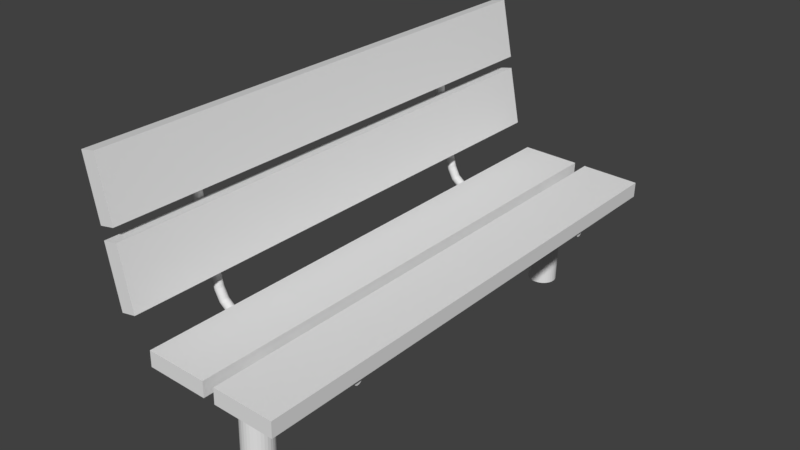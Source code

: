 # Source: Street_0108.blend  (saved by Blender 2.78.0; exported with 4.5.12 LTS)
import bpy
from mathutils import Matrix  # noqa: F401  (used for matrix-valued properties, if any)

bpy.ops.wm.read_factory_settings(use_empty=True)
scene = bpy.context.scene
scene.name = 'Scene'

# ---- collections
col_collection_1 = bpy.data.collections.new('Collection 1'); scene.collection.children.link(col_collection_1)

# ---- world
world_world = bpy.data.worlds.new('World'); scene.world = world_world
world_world.color = (0.05088, 0.05088, 0.05088)
world_world.use_sun_shadow = False
world_world.sun_shadow_jitter_overblur = 0.0
world_world.cycles.sampling_method = 'MANUAL'

# ---- meshes
me_cube_001 = bpy.data.meshes.new('Cube.001')
me_cube_001.from_pydata([(0.2171, -0.8923, -0.08228), (0.2185, -0.8923, -0.02873), (0.4252, -0.8923, -0.08759), (0.4265, -0.8923, -0.03404), (-0.03139, -0.8923, -0.07594), (-0.03002, -0.8923, -0.02239), (0.1767, -0.8923, -0.08125), (0.1781, -0.8923, -0.0277), (-0.1193, -0.8923, 0.2688), (-0.1719, -0.8923, 0.2584), (-0.1315, -0.8923, 0.05424), (-0.079, -0.8923, 0.06461), (-0.217, -0.8923, 0.505), (-0.1645, -0.8923, 0.5154), (-0.1765, -0.8923, 0.3008), (-0.124, -0.8923, 0.3112)], [], [(2, 3, 1, 0), (6, 7, 5, 4), (10, 11, 8, 9), (14, 15, 13, 12)])
me_cube_001.use_remesh_preserve_volume = False
me_cube_001.use_remesh_preserve_attributes = False
me_cube_001.use_mirror_vertex_groups = False
me_cube_001.update()
me_cube_000 = bpy.data.meshes.new('Cube.000')
me_cube_000.from_pydata([(0.2171, 0.889, -0.08228), (0.2185, 0.889, -0.02873), (0.4252, 0.889, -0.08759), (0.4265, 0.889, -0.03404), (-0.03139, 0.889, -0.07594), (-0.03002, 0.889, -0.02239), (0.1767, 0.889, -0.08125), (0.1781, 0.889, -0.0277), (-0.1719, 0.889, 0.2584), (-0.1315, 0.889, 0.05424), (-0.1193, 0.889, 0.2688), (-0.079, 0.889, 0.06461), (-0.217, 0.889, 0.505), (-0.1645, 0.889, 0.5154), (-0.1765, 0.889, 0.3008), (-0.124, 0.889, 0.3112)], [], [(0, 1, 3, 2), (4, 5, 7, 6), (8, 10, 11, 9), (12, 13, 15, 14)])
me_cube_000.use_remesh_preserve_volume = False
me_cube_000.use_remesh_preserve_attributes = False
me_cube_000.use_mirror_vertex_groups = False
me_cube_000.update()
me_cube_004 = bpy.data.meshes.new('Cube.004')
me_cube_004.from_pydata([(0.2171, -0.8923, -0.08228), (0.2185, -0.8923, -0.02873), (0.2171, 0.889, -0.08228), (0.2185, 0.889, -0.02873), (0.4252, -0.8923, -0.08759), (0.4265, -0.8923, -0.03404), (0.4252, 0.889, -0.08759), (0.4265, 0.889, -0.03404), (-0.03139, -0.8923, -0.07594), (-0.03002, -0.8923, -0.02239), (-0.03139, 0.889, -0.07594), (-0.03002, 0.889, -0.02239), (0.1767, -0.8923, -0.08125), (0.1781, -0.8923, -0.0277), (0.1767, 0.889, -0.08125), (0.1781, 0.889, -0.0277), (-0.1193, -0.8923, 0.2688), (-0.1719, 0.889, 0.2584), (-0.1315, 0.889, 0.05424), (-0.1719, -0.8923, 0.2584), (-0.1193, 0.889, 0.2688), (-0.1315, -0.8923, 0.05424), (-0.079, -0.8923, 0.06461), (-0.079, 0.889, 0.06461), (-0.217, -0.8923, 0.505), (-0.1645, -0.8923, 0.5154), (-0.217, 0.889, 0.505), (-0.1645, 0.889, 0.5154), (-0.1765, -0.8923, 0.3008), (-0.124, -0.8923, 0.3112), (-0.1765, 0.889, 0.3008), (-0.124, 0.889, 0.3112)], [], [(0, 1, 3, 2), (6, 7, 5, 4), (2, 6, 4, 0), (7, 3, 1, 5), (8, 9, 11, 10), (14, 15, 13, 12), (10, 14, 12, 8), (15, 11, 9, 13), (19, 16, 20, 17), (17, 18, 21, 19), (18, 23, 22, 21), (23, 20, 16, 22), (24, 25, 27, 26), (30, 31, 29, 28), (26, 30, 28, 24), (31, 27, 25, 29)])
_uv = me_cube_004.uv_layers.new(name='UVMap')
_uv.uv.foreach_set('vector', [0.0001845, 0.2498, 0.0001845, 0.2243, 0.8497, 0.2243, 0.8497, 0.2498, 0.8497, 0.09946, 0.8497, 0.125, 0.0001844, 0.125, 0.0001844, 0.09946, 0.8497, 0.0001842, 0.8497, 0.09946, 0.0001844, 0.09946, 0.0001842, 0.0001867, 0.8497, 0.125, 0.8497, 0.2243, 0.0001845, 0.2243, 0.0001844, 0.125, 0.0001844, 0.4998, 0.0001844, 0.4743, 0.8497, 0.4743, 0.8497, 0.4998, 0.8497, 0.3495, 0.8497, 0.375, 0.0001844, 0.375, 0.0001843, 0.3495, 0.8497, 0.2502, 0.8497, 0.3495, 0.0001843, 0.3495, 0.0001842, 0.2502, 0.8497, 0.375, 0.8497, 0.4743, 0.0001844, 0.4743, 0.0001844, 0.375, 0.0001844, 0.6505, 0.0001844, 0.625, 0.8497, 0.625, 0.8497, 0.6505, 0.8497, 0.6505, 0.8497, 0.7498, 0.0001844, 0.7498, 0.0001844, 0.6505, 0.8497, 0.5002, 0.8497, 0.5257, 0.0001843, 0.5257, 0.0001842, 0.5002, 0.8497, 0.5257, 0.8497, 0.625, 0.0001844, 0.625, 0.0001843, 0.5257, 0.0001843, 0.9005, 0.0001843, 0.875, 0.8497, 0.875, 0.8497, 0.9005, 0.8497, 0.7502, 0.8497, 0.7757, 0.0001843, 0.7757, 0.0001842, 0.7502, 0.8497, 0.9005, 0.8497, 0.9998, 0.0001843, 0.9998, 0.0001843, 0.9005, 0.8497, 0.7757, 0.8497, 0.875, 0.0001843, 0.875, 0.0001843, 0.7757])
me_cube_004.use_remesh_preserve_volume = False
me_cube_004.use_remesh_preserve_attributes = False
me_cube_004.use_mirror_vertex_groups = False
me_cube_004.update()
me_cube_002 = bpy.data.meshes.new('Cube.002')
me_cube_002.from_pydata([(0.217, 0.5702, -0.09823), (0.4073, 0.5702, -0.1031), (0.2169, 0.5699, -0.1013), (0.4072, 0.5699, -0.1061), (0.2169, 0.569, -0.1042), (0.4071, 0.569, -0.109), (0.2168, 0.5676, -0.1069), (0.4071, 0.5676, -0.1117), (0.2167, 0.5657, -0.1092), (0.407, 0.5657, -0.1141), (0.2167, 0.5633, -0.1112), (0.407, 0.5633, -0.116), (0.2166, 0.5606, -0.1126), (0.4069, 0.5606, -0.1175), (0.2166, 0.5577, -0.1135), (0.4069, 0.5577, -0.1184), (0.2166, 0.5547, -0.1138), (0.4069, 0.5547, -0.1187), (0.2166, 0.5516, -0.1135), (0.4069, 0.5516, -0.1184), (0.2166, 0.5487, -0.1126), (0.4069, 0.5487, -0.1175), (0.2167, 0.546, -0.1112), (0.407, 0.546, -0.116), (0.2167, 0.5436, -0.1092), (0.407, 0.5436, -0.1141), (0.2168, 0.5417, -0.1069), (0.4071, 0.5417, -0.1117), (0.2169, 0.5403, -0.1042), (0.4071, 0.5403, -0.109), (0.2169, 0.5394, -0.1013), (0.4072, 0.5394, -0.1061), (0.217, 0.5391, -0.09823), (0.4073, 0.5391, -0.1031), (0.2171, 0.5394, -0.0952), (0.4074, 0.5394, -0.1001), (0.2172, 0.5403, -0.09228), (0.4075, 0.5403, -0.09713), (0.2172, 0.5417, -0.08958), (0.4075, 0.5417, -0.09444), (0.2173, 0.5436, -0.08723), (0.4076, 0.5436, -0.09208), (0.2173, 0.546, -0.08529), (0.4076, 0.546, -0.09015), (0.2174, 0.5487, -0.08385), (0.4077, 0.5487, -0.08871), (0.2174, 0.5516, -0.08296), (0.4077, 0.5516, -0.08782), (0.2174, 0.5547, -0.08267), (0.4077, 0.5547, -0.08752), (0.2174, 0.5577, -0.08296), (0.4077, 0.5577, -0.08782), (0.2174, 0.5606, -0.08385), (0.4077, 0.5606, -0.08871), (0.2173, 0.5633, -0.08529), (0.4076, 0.5633, -0.09015), (0.2173, 0.5657, -0.08723), (0.4076, 0.5657, -0.09208), (0.2172, 0.5676, -0.08958), (0.4075, 0.5676, -0.09444), (0.2172, 0.569, -0.09228), (0.4075, 0.569, -0.09713), (0.2171, 0.5699, -0.0952), (0.4074, 0.5699, -0.1001), (0.1759, 0.5702, -0.09718), (0.1758, 0.5699, -0.1002), (0.1758, 0.569, -0.1031), (0.1757, 0.5676, -0.1058), (0.1756, 0.5657, -0.1082), (0.1756, 0.5633, -0.1101), (0.1755, 0.5606, -0.1116), (0.1755, 0.5577, -0.1125), (0.1755, 0.5547, -0.1128), (0.1755, 0.5516, -0.1125), (0.1755, 0.5487, -0.1116), (0.1756, 0.546, -0.1101), (0.1756, 0.5436, -0.1082), (0.1757, 0.5417, -0.1058), (0.1758, 0.5403, -0.1031), (0.1758, 0.5394, -0.1002), (0.1759, 0.5391, -0.09718), (0.176, 0.5394, -0.09415), (0.1761, 0.5403, -0.09123), (0.1761, 0.5417, -0.08854), (0.1762, 0.5436, -0.08618), (0.1762, 0.546, -0.08424), (0.1763, 0.5487, -0.0828), (0.1763, 0.5516, -0.08192), (0.1763, 0.5547, -0.08162), (0.1763, 0.5577, -0.08192), (0.1763, 0.5606, -0.0828), (0.1762, 0.5633, -0.08424), (0.1762, 0.5657, -0.08618), (0.1761, 0.5676, -0.08854), (0.1761, 0.569, -0.09123), (0.176, 0.5699, -0.09415), (-0.03141, 0.5702, -0.09189), (-0.03148, 0.5699, -0.09493), (-0.03156, 0.569, -0.09785), (-0.03163, 0.5676, -0.1005), (-0.03169, 0.5657, -0.1029), (-0.03174, 0.5633, -0.1048), (-0.03177, 0.5606, -0.1063), (-0.0318, 0.5577, -0.1072), (-0.0318, 0.5547, -0.1075), (-0.0318, 0.5516, -0.1072), (-0.03177, 0.5487, -0.1063), (-0.03174, 0.546, -0.1048), (-0.03169, 0.5436, -0.1029), (-0.03163, 0.5417, -0.1005), (-0.03156, 0.5403, -0.09785), (-0.03148, 0.5394, -0.09493), (-0.03141, 0.5391, -0.09189), (-0.03133, 0.5394, -0.08886), (-0.03125, 0.5403, -0.08594), (-0.03119, 0.5417, -0.08324), (-0.03113, 0.5436, -0.08089), (-0.03108, 0.546, -0.07895), (-0.03104, 0.5487, -0.07751), (-0.03102, 0.5516, -0.07662), (-0.03101, 0.5547, -0.07633), (-0.03102, 0.5577, -0.07662), (-0.03104, 0.5606, -0.07751), (-0.03108, 0.5633, -0.07895), (-0.03113, 0.5657, -0.08089), (-0.03119, 0.5676, -0.08324), (-0.03125, 0.569, -0.08594), (-0.03133, 0.5699, -0.08886), (-0.04139, 0.5702, -0.09164), (-0.0424, 0.5699, -0.09451), (-0.04336, 0.569, -0.09726), (-0.04426, 0.5676, -0.0998), (-0.04504, 0.5657, -0.102), (-0.04568, 0.5633, -0.1039), (-0.04615, 0.5606, -0.1052), (-0.04645, 0.5577, -0.1061), (-0.04655, 0.5547, -0.1063), (-0.04645, 0.5516, -0.1061), (-0.04615, 0.5487, -0.1052), (-0.04568, 0.546, -0.1039), (-0.04504, 0.5436, -0.102), (-0.04426, 0.5417, -0.0998), (-0.04336, 0.5403, -0.09726), (-0.0424, 0.5394, -0.09451), (-0.04139, 0.5391, -0.09164), (-0.04038, 0.5394, -0.08877), (-0.03942, 0.5403, -0.08602), (-0.03853, 0.5417, -0.08347), (-0.03774, 0.5436, -0.08125), (-0.0371, 0.546, -0.07942), (-0.03663, 0.5487, -0.07806), (-0.03633, 0.5516, -0.07723), (-0.03623, 0.5547, -0.07694), (-0.03633, 0.5577, -0.07723), (-0.03663, 0.5606, -0.07806), (-0.0371, 0.5633, -0.07942), (-0.03774, 0.5657, -0.08125), (-0.03853, 0.5676, -0.08348), (-0.03942, 0.569, -0.08602), (-0.04038, 0.5699, -0.08877), (-0.08662, 0.5702, -0.07358), (-0.08836, 0.5699, -0.07608), (-0.09002, 0.569, -0.07848), (-0.09156, 0.5676, -0.08069), (-0.0929, 0.5657, -0.08263), (-0.09401, 0.5633, -0.08422), (-0.09483, 0.5606, -0.0854), (-0.09533, 0.5577, -0.08613), (-0.09551, 0.5547, -0.08638), (-0.09533, 0.5516, -0.08613), (-0.09483, 0.5487, -0.0854), (-0.09401, 0.546, -0.08422), (-0.0929, 0.5436, -0.08263), (-0.09156, 0.5417, -0.08069), (-0.09002, 0.5403, -0.07848), (-0.08836, 0.5394, -0.07608), (-0.08662, 0.5391, -0.07358), (-0.08489, 0.5394, -0.07109), (-0.08323, 0.5403, -0.06869), (-0.08169, 0.5417, -0.06648), (-0.08034, 0.5436, -0.06454), (-0.07924, 0.546, -0.06295), (-0.07842, 0.5487, -0.06177), (-0.07791, 0.5516, -0.06104), (-0.07774, 0.5547, -0.06079), (-0.07791, 0.5577, -0.06104), (-0.07842, 0.5606, -0.06177), (-0.07924, 0.5633, -0.06295), (-0.08034, 0.5657, -0.06454), (-0.08169, 0.5676, -0.06648), (-0.08323, 0.569, -0.06869), (-0.08489, 0.5699, -0.07109), (-0.112, 0.5702, -0.05356), (-0.1142, 0.5699, -0.05566), (-0.1163, 0.569, -0.05768), (-0.1182, 0.5676, -0.05954), (-0.1199, 0.5657, -0.06117), (-0.1213, 0.5633, -0.06251), (-0.1224, 0.5606, -0.0635), (-0.123, 0.5577, -0.06412), (-0.1232, 0.5547, -0.06432), (-0.123, 0.5516, -0.06412), (-0.1224, 0.5487, -0.0635), (-0.1213, 0.546, -0.06251), (-0.1199, 0.5436, -0.06117), (-0.1182, 0.5417, -0.05954), (-0.1163, 0.5403, -0.05768), (-0.1142, 0.5394, -0.05566), (-0.112, 0.5391, -0.05356), (-0.1098, 0.5394, -0.05146), (-0.1077, 0.5403, -0.04944), (-0.1057, 0.5417, -0.04758), (-0.104, 0.5436, -0.04594), (-0.1026, 0.546, -0.04461), (-0.1016, 0.5487, -0.04361), (-0.1009, 0.5516, -0.043), (-0.1007, 0.5547, -0.04279), (-0.1009, 0.5577, -0.043), (-0.1016, 0.5606, -0.04361), (-0.1026, 0.5633, -0.04461), (-0.104, 0.5657, -0.04594), (-0.1057, 0.5676, -0.04758), (-0.1077, 0.569, -0.04944), (-0.1098, 0.5699, -0.05146), (-0.1298, 0.5702, -0.01939), (-0.1324, 0.5699, -0.02099), (-0.1348, 0.569, -0.02253), (-0.1371, 0.5676, -0.02395), (-0.1391, 0.5657, -0.02519), (-0.1408, 0.5633, -0.02621), (-0.142, 0.5606, -0.02697), (-0.1428, 0.5577, -0.02744), (-0.143, 0.5547, -0.0276), (-0.1428, 0.5516, -0.02744), (-0.142, 0.5487, -0.02697), (-0.1408, 0.546, -0.02621), (-0.1391, 0.5436, -0.02519), (-0.1371, 0.5417, -0.02395), (-0.1348, 0.5403, -0.02253), (-0.1324, 0.5394, -0.02099), (-0.1298, 0.5391, -0.01939), (-0.1272, 0.5394, -0.01779), (-0.1247, 0.5403, -0.01625), (-0.1224, 0.5417, -0.01483), (-0.1204, 0.5436, -0.01358), (-0.1188, 0.546, -0.01256), (-0.1176, 0.5487, -0.0118), (-0.1168, 0.5516, -0.01134), (-0.1165, 0.5547, -0.01118), (-0.1168, 0.5577, -0.01134), (-0.1176, 0.5606, -0.0118), (-0.1188, 0.5633, -0.01256), (-0.1204, 0.5657, -0.01358), (-0.1224, 0.5676, -0.01483), (-0.1247, 0.569, -0.01625), (-0.1272, 0.5699, -0.01779), (-0.1466, 0.5702, 0.04681), (-0.1492, 0.5699, 0.04521), (-0.1516, 0.569, 0.04367), (-0.1539, 0.5676, 0.04225), (-0.1559, 0.5657, 0.041), (-0.1576, 0.5633, 0.03998), (-0.1588, 0.5606, 0.03922), (-0.1596, 0.5577, 0.03876), (-0.1598, 0.5547, 0.0386), (-0.1596, 0.5516, 0.03876), (-0.1588, 0.5487, 0.03922), (-0.1576, 0.546, 0.03998), (-0.1559, 0.5436, 0.041), (-0.1539, 0.5417, 0.04225), (-0.1516, 0.5403, 0.04367), (-0.1492, 0.5394, 0.04521), (-0.1466, 0.5391, 0.04681), (-0.144, 0.5394, 0.04841), (-0.1415, 0.5403, 0.04995), (-0.1392, 0.5417, 0.05137), (-0.1372, 0.5436, 0.05261), (-0.1356, 0.546, 0.05363), (-0.1344, 0.5487, 0.05439), (-0.1336, 0.5516, 0.05486), (-0.1333, 0.5547, 0.05502), (-0.1336, 0.5577, 0.05486), (-0.1344, 0.5606, 0.05439), (-0.1356, 0.5633, 0.05363), (-0.1372, 0.5657, 0.05261), (-0.1392, 0.5676, 0.05137), (-0.1415, 0.569, 0.04995), (-0.144, 0.5699, 0.04841), (-0.1872, 0.5702, 0.2506), (-0.19, 0.5699, 0.2493), (-0.1926, 0.569, 0.248), (-0.195, 0.5676, 0.2468), (-0.1971, 0.5657, 0.2458), (-0.1989, 0.5633, 0.245), (-0.2002, 0.5606, 0.2443), (-0.201, 0.5577, 0.2439), (-0.2012, 0.5547, 0.2438), (-0.201, 0.5516, 0.2439), (-0.2002, 0.5487, 0.2443), (-0.1989, 0.546, 0.245), (-0.1971, 0.5436, 0.2458), (-0.195, 0.5417, 0.2468), (-0.1926, 0.5403, 0.248), (-0.19, 0.5394, 0.2493), (-0.1872, 0.5391, 0.2506), (-0.1845, 0.5394, 0.2519), (-0.1819, 0.5403, 0.2532), (-0.1794, 0.5417, 0.2544), (-0.1773, 0.5436, 0.2554), (-0.1756, 0.546, 0.2562), (-0.1743, 0.5487, 0.2568), (-0.1735, 0.5516, 0.2572), (-0.1732, 0.5547, 0.2574), (-0.1735, 0.5577, 0.2572), (-0.1743, 0.5606, 0.2568), (-0.1756, 0.5633, 0.2562), (-0.1773, 0.5657, 0.2554), (-0.1794, 0.5676, 0.2544), (-0.1819, 0.569, 0.2532), (-0.1845, 0.5699, 0.2519), (-0.1911, 0.5702, 0.2935), (-0.1939, 0.5699, 0.2922), (-0.1965, 0.569, 0.2909), (-0.1989, 0.5676, 0.2897), (-0.201, 0.5657, 0.2887), (-0.2028, 0.5633, 0.2879), (-0.2041, 0.5606, 0.2872), (-0.2049, 0.5577, 0.2869), (-0.2052, 0.5547, 0.2867), (-0.2049, 0.5516, 0.2869), (-0.2041, 0.5487, 0.2872), (-0.2028, 0.546, 0.2879), (-0.201, 0.5436, 0.2887), (-0.1989, 0.5417, 0.2897), (-0.1965, 0.5403, 0.2909), (-0.1939, 0.5394, 0.2922), (-0.1911, 0.5391, 0.2935), (-0.1884, 0.5394, 0.2948), (-0.1858, 0.5403, 0.2961), (-0.1833, 0.5417, 0.2973), (-0.1812, 0.5436, 0.2983), (-0.1795, 0.546, 0.2991), (-0.1782, 0.5487, 0.2997), (-0.1774, 0.5516, 0.3001), (-0.1771, 0.5547, 0.3003), (-0.1774, 0.5577, 0.3001), (-0.1782, 0.5606, 0.2997), (-0.1795, 0.5633, 0.2991), (-0.1812, 0.5657, 0.2983), (-0.1833, 0.5676, 0.2973), (-0.1858, 0.569, 0.2961), (-0.1884, 0.5699, 0.2948), (-0.2319, 0.5702, 0.4967), (-0.2346, 0.5699, 0.4954), (-0.2372, 0.569, 0.4941), (-0.2396, 0.5676, 0.4929), (-0.2418, 0.5657, 0.4919), (-0.2435, 0.5633, 0.491), (-0.2448, 0.5606, 0.4904), (-0.2456, 0.5577, 0.49), (-0.2459, 0.5547, 0.4899), (-0.2456, 0.5516, 0.49), (-0.2448, 0.5487, 0.4904), (-0.2435, 0.546, 0.491), (-0.2418, 0.5436, 0.4919), (-0.2396, 0.5417, 0.4929), (-0.2372, 0.5403, 0.4941), (-0.2346, 0.5394, 0.4954), (-0.2319, 0.5391, 0.4967), (-0.2291, 0.5394, 0.498), (-0.2265, 0.5403, 0.4993), (-0.2241, 0.5417, 0.5004), (-0.2219, 0.5436, 0.5015), (-0.2202, 0.546, 0.5023), (-0.2189, 0.5487, 0.5029), (-0.2181, 0.5516, 0.5033), (-0.2178, 0.5547, 0.5034), (-0.2181, 0.5577, 0.5033), (-0.2189, 0.5606, 0.5029), (-0.2202, 0.5633, 0.5023), (-0.2219, 0.5657, 0.5015), (-0.2241, 0.5676, 0.5004), (-0.2265, 0.569, 0.4993), (-0.2291, 0.5699, 0.498), (0.217, -0.5412, -0.09823), (0.4073, -0.5412, -0.1031), (0.2169, -0.5415, -0.1013), (0.4072, -0.5415, -0.1061), (0.2169, -0.5424, -0.1042), (0.4071, -0.5424, -0.109), (0.2168, -0.5438, -0.1069), (0.4071, -0.5438, -0.1117), (0.2167, -0.5458, -0.1092), (0.407, -0.5458, -0.1141), (0.2167, -0.5481, -0.1112), (0.407, -0.5481, -0.116), (0.2166, -0.5508, -0.1126), (0.4069, -0.5508, -0.1175), (0.2166, -0.5538, -0.1135), (0.4069, -0.5538, -0.1184), (0.2166, -0.5568, -0.1138), (0.4069, -0.5568, -0.1187), (0.2166, -0.5598, -0.1135), (0.4069, -0.5598, -0.1184), (0.2166, -0.5628, -0.1126), (0.4069, -0.5628, -0.1175), (0.2167, -0.5654, -0.1112), (0.407, -0.5654, -0.116), (0.2167, -0.5678, -0.1092), (0.407, -0.5678, -0.1141), (0.2168, -0.5697, -0.1069), (0.4071, -0.5697, -0.1117), (0.2169, -0.5712, -0.1042), (0.4071, -0.5712, -0.109), (0.2169, -0.5721, -0.1013), (0.4072, -0.5721, -0.1061), (0.217, -0.5724, -0.09823), (0.4073, -0.5724, -0.1031), (0.2171, -0.5721, -0.0952), (0.4074, -0.5721, -0.1001), (0.2172, -0.5712, -0.09228), (0.4075, -0.5712, -0.09713), (0.2172, -0.5697, -0.08958), (0.4075, -0.5697, -0.09444), (0.2173, -0.5678, -0.08723), (0.4076, -0.5678, -0.09208), (0.2173, -0.5654, -0.08529), (0.4076, -0.5654, -0.09015), (0.2174, -0.5628, -0.08385), (0.4077, -0.5628, -0.08871), (0.2174, -0.5598, -0.08296), (0.4077, -0.5598, -0.08782), (0.2174, -0.5568, -0.08267), (0.4077, -0.5568, -0.08752), (0.2174, -0.5538, -0.08296), (0.4077, -0.5538, -0.08782), (0.2174, -0.5508, -0.08385), (0.4077, -0.5508, -0.08871), (0.2173, -0.5481, -0.08529), (0.4076, -0.5481, -0.09015), (0.2173, -0.5458, -0.08723), (0.4076, -0.5458, -0.09208), (0.2172, -0.5438, -0.08958), (0.4075, -0.5438, -0.09444), (0.2172, -0.5424, -0.09228), (0.4075, -0.5424, -0.09713), (0.2171, -0.5415, -0.0952), (0.4074, -0.5415, -0.1001), (0.1759, -0.5412, -0.09718), (0.1758, -0.5415, -0.1002), (0.1758, -0.5424, -0.1031), (0.1757, -0.5438, -0.1058), (0.1756, -0.5458, -0.1082), (0.1756, -0.5481, -0.1101), (0.1755, -0.5508, -0.1116), (0.1755, -0.5538, -0.1125), (0.1755, -0.5568, -0.1128), (0.1755, -0.5598, -0.1125), (0.1755, -0.5628, -0.1116), (0.1756, -0.5654, -0.1101), (0.1756, -0.5678, -0.1082), (0.1757, -0.5697, -0.1058), (0.1758, -0.5712, -0.1031), (0.1758, -0.5721, -0.1002), (0.1759, -0.5724, -0.09718), (0.176, -0.5721, -0.09415), (0.1761, -0.5712, -0.09123), (0.1761, -0.5697, -0.08854), (0.1762, -0.5678, -0.08618), (0.1762, -0.5654, -0.08424), (0.1763, -0.5628, -0.0828), (0.1763, -0.5598, -0.08192), (0.1763, -0.5568, -0.08162), (0.1763, -0.5538, -0.08192), (0.1763, -0.5508, -0.0828), (0.1762, -0.5481, -0.08424), (0.1762, -0.5458, -0.08618), (0.1761, -0.5438, -0.08854), (0.1761, -0.5424, -0.09123), (0.176, -0.5415, -0.09415), (-0.03141, -0.5412, -0.09189), (-0.03148, -0.5415, -0.09493), (-0.03156, -0.5424, -0.09785), (-0.03163, -0.5438, -0.1005), (-0.03169, -0.5458, -0.1029), (-0.03174, -0.5481, -0.1048), (-0.03177, -0.5508, -0.1063), (-0.0318, -0.5538, -0.1072), (-0.0318, -0.5568, -0.1075), (-0.0318, -0.5598, -0.1072), (-0.03177, -0.5628, -0.1063), (-0.03174, -0.5654, -0.1048), (-0.03169, -0.5678, -0.1029), (-0.03163, -0.5697, -0.1005), (-0.03156, -0.5712, -0.09785), (-0.03148, -0.5721, -0.09493), (-0.03141, -0.5724, -0.09189), (-0.03133, -0.5721, -0.08886), (-0.03125, -0.5712, -0.08594), (-0.03119, -0.5697, -0.08324), (-0.03113, -0.5678, -0.08089), (-0.03108, -0.5654, -0.07895), (-0.03104, -0.5628, -0.07751), (-0.03102, -0.5598, -0.07662), (-0.03101, -0.5568, -0.07633), (-0.03102, -0.5538, -0.07662), (-0.03104, -0.5508, -0.07751), (-0.03108, -0.5481, -0.07895), (-0.03113, -0.5458, -0.08089), (-0.03119, -0.5438, -0.08324), (-0.03125, -0.5424, -0.08594), (-0.03133, -0.5415, -0.08886), (-0.04139, -0.5412, -0.09164), (-0.0424, -0.5415, -0.09451), (-0.04336, -0.5424, -0.09726), (-0.04426, -0.5438, -0.0998), (-0.04504, -0.5458, -0.102), (-0.04568, -0.5481, -0.1039), (-0.04615, -0.5508, -0.1052), (-0.04645, -0.5538, -0.1061), (-0.04655, -0.5568, -0.1063), (-0.04645, -0.5598, -0.1061), (-0.04615, -0.5628, -0.1052), (-0.04568, -0.5654, -0.1039), (-0.04504, -0.5678, -0.102), (-0.04426, -0.5697, -0.0998), (-0.04336, -0.5712, -0.09726), (-0.0424, -0.5721, -0.09451), (-0.04139, -0.5724, -0.09164), (-0.04038, -0.5721, -0.08877), (-0.03942, -0.5712, -0.08602), (-0.03853, -0.5697, -0.08347), (-0.03774, -0.5678, -0.08125), (-0.0371, -0.5654, -0.07942), (-0.03663, -0.5628, -0.07806), (-0.03633, -0.5598, -0.07723), (-0.03623, -0.5568, -0.07694), (-0.03633, -0.5538, -0.07723), (-0.03663, -0.5508, -0.07806), (-0.0371, -0.5481, -0.07942), (-0.03774, -0.5458, -0.08125), (-0.03853, -0.5438, -0.08348), (-0.03942, -0.5424, -0.08602), (-0.04038, -0.5415, -0.08877), (-0.08662, -0.5412, -0.07358), (-0.08836, -0.5415, -0.07608), (-0.09002, -0.5424, -0.07848), (-0.09156, -0.5438, -0.08069), (-0.0929, -0.5458, -0.08263), (-0.09401, -0.5481, -0.08422), (-0.09483, -0.5508, -0.0854), (-0.09533, -0.5538, -0.08613), (-0.09551, -0.5568, -0.08638), (-0.09533, -0.5598, -0.08613), (-0.09483, -0.5628, -0.0854), (-0.09401, -0.5654, -0.08422), (-0.0929, -0.5678, -0.08263), (-0.09156, -0.5697, -0.08069), (-0.09002, -0.5712, -0.07848), (-0.08836, -0.5721, -0.07608), (-0.08662, -0.5724, -0.07358), (-0.08489, -0.5721, -0.07109), (-0.08323, -0.5712, -0.06869), (-0.08169, -0.5697, -0.06648), (-0.08034, -0.5678, -0.06454), (-0.07924, -0.5654, -0.06295), (-0.07842, -0.5628, -0.06177), (-0.07791, -0.5598, -0.06104), (-0.07774, -0.5568, -0.06079), (-0.07791, -0.5538, -0.06104), (-0.07842, -0.5508, -0.06177), (-0.07924, -0.5481, -0.06295), (-0.08034, -0.5458, -0.06454), (-0.08169, -0.5438, -0.06648), (-0.08323, -0.5424, -0.06869), (-0.08489, -0.5415, -0.07109), (-0.112, -0.5412, -0.05356), (-0.1142, -0.5415, -0.05566), (-0.1163, -0.5424, -0.05768), (-0.1182, -0.5438, -0.05954), (-0.1199, -0.5458, -0.06117), (-0.1213, -0.5481, -0.06251), (-0.1224, -0.5508, -0.0635), (-0.123, -0.5538, -0.06412), (-0.1232, -0.5568, -0.06432), (-0.123, -0.5598, -0.06412), (-0.1224, -0.5628, -0.0635), (-0.1213, -0.5654, -0.06251), (-0.1199, -0.5678, -0.06117), (-0.1182, -0.5697, -0.05954), (-0.1163, -0.5712, -0.05768), (-0.1142, -0.5721, -0.05566), (-0.112, -0.5724, -0.05356), (-0.1098, -0.5721, -0.05146), (-0.1077, -0.5712, -0.04944), (-0.1057, -0.5697, -0.04758), (-0.104, -0.5678, -0.04594), (-0.1026, -0.5654, -0.04461), (-0.1016, -0.5628, -0.04361), (-0.1009, -0.5598, -0.043), (-0.1007, -0.5568, -0.04279), (-0.1009, -0.5538, -0.043), (-0.1016, -0.5508, -0.04361), (-0.1026, -0.5481, -0.04461), (-0.104, -0.5458, -0.04594), (-0.1057, -0.5438, -0.04758), (-0.1077, -0.5424, -0.04944), (-0.1098, -0.5415, -0.05146), (-0.1298, -0.5412, -0.01939), (-0.1324, -0.5415, -0.02099), (-0.1348, -0.5424, -0.02253), (-0.1371, -0.5438, -0.02395), (-0.1391, -0.5458, -0.02519), (-0.1408, -0.5481, -0.02621), (-0.142, -0.5508, -0.02697), (-0.1428, -0.5538, -0.02744), (-0.143, -0.5568, -0.0276), (-0.1428, -0.5598, -0.02744), (-0.142, -0.5628, -0.02697), (-0.1408, -0.5654, -0.02621), (-0.1391, -0.5678, -0.02519), (-0.1371, -0.5697, -0.02395), (-0.1348, -0.5712, -0.02253), (-0.1324, -0.5721, -0.02099), (-0.1298, -0.5724, -0.01939), (-0.1272, -0.5721, -0.01779), (-0.1247, -0.5712, -0.01625), (-0.1224, -0.5697, -0.01483), (-0.1204, -0.5678, -0.01358), (-0.1188, -0.5654, -0.01256), (-0.1176, -0.5628, -0.0118), (-0.1168, -0.5598, -0.01134), (-0.1165, -0.5568, -0.01118), (-0.1168, -0.5538, -0.01134), (-0.1176, -0.5508, -0.0118), (-0.1188, -0.5481, -0.01256), (-0.1204, -0.5458, -0.01358), (-0.1224, -0.5438, -0.01483), (-0.1247, -0.5424, -0.01625), (-0.1272, -0.5415, -0.01779), (-0.1466, -0.5412, 0.04681), (-0.1492, -0.5415, 0.04521), (-0.1516, -0.5424, 0.04367), (-0.1539, -0.5438, 0.04225), (-0.1559, -0.5458, 0.041), (-0.1576, -0.5481, 0.03998), (-0.1588, -0.5508, 0.03922), (-0.1596, -0.5538, 0.03876), (-0.1598, -0.5568, 0.0386), (-0.1596, -0.5598, 0.03876), (-0.1588, -0.5628, 0.03922), (-0.1576, -0.5654, 0.03998), (-0.1559, -0.5678, 0.041), (-0.1539, -0.5697, 0.04225), (-0.1516, -0.5712, 0.04367), (-0.1492, -0.5721, 0.04521), (-0.1466, -0.5724, 0.04681), (-0.144, -0.5721, 0.04841), (-0.1415, -0.5712, 0.04995), (-0.1392, -0.5697, 0.05137), (-0.1372, -0.5678, 0.05261), (-0.1356, -0.5654, 0.05363), (-0.1344, -0.5628, 0.05439), (-0.1336, -0.5598, 0.05486), (-0.1333, -0.5568, 0.05502), (-0.1336, -0.5538, 0.05486), (-0.1344, -0.5508, 0.05439), (-0.1356, -0.5481, 0.05363), (-0.1372, -0.5458, 0.05261), (-0.1392, -0.5438, 0.05137), (-0.1415, -0.5424, 0.04995), (-0.144, -0.5415, 0.04841), (-0.1872, -0.5412, 0.2506), (-0.19, -0.5415, 0.2493), (-0.1926, -0.5424, 0.248), (-0.195, -0.5438, 0.2468), (-0.1971, -0.5458, 0.2458), (-0.1989, -0.5481, 0.245), (-0.2002, -0.5508, 0.2443), (-0.201, -0.5538, 0.2439), (-0.2012, -0.5568, 0.2438), (-0.201, -0.5598, 0.2439), (-0.2002, -0.5628, 0.2443), (-0.1989, -0.5654, 0.245), (-0.1971, -0.5678, 0.2458), (-0.195, -0.5697, 0.2468), (-0.1926, -0.5712, 0.248), (-0.19, -0.5721, 0.2493), (-0.1872, -0.5724, 0.2506), (-0.1845, -0.5721, 0.2519), (-0.1819, -0.5712, 0.2532), (-0.1794, -0.5697, 0.2544), (-0.1773, -0.5678, 0.2554), (-0.1756, -0.5654, 0.2562), (-0.1743, -0.5628, 0.2568), (-0.1735, -0.5598, 0.2572), (-0.1732, -0.5568, 0.2574), (-0.1735, -0.5538, 0.2572), (-0.1743, -0.5508, 0.2568), (-0.1756, -0.5481, 0.2562), (-0.1773, -0.5458, 0.2554), (-0.1794, -0.5438, 0.2544), (-0.1819, -0.5424, 0.2532), (-0.1845, -0.5415, 0.2519), (-0.1911, -0.5412, 0.2935), (-0.1939, -0.5415, 0.2922), (-0.1965, -0.5424, 0.2909), (-0.1989, -0.5438, 0.2897), (-0.201, -0.5458, 0.2887), (-0.2028, -0.5481, 0.2879), (-0.2041, -0.5508, 0.2872), (-0.2049, -0.5538, 0.2869), (-0.2052, -0.5568, 0.2867), (-0.2049, -0.5598, 0.2869), (-0.2041, -0.5628, 0.2872), (-0.2028, -0.5654, 0.2879), (-0.201, -0.5678, 0.2887), (-0.1989, -0.5697, 0.2897), (-0.1965, -0.5712, 0.2909), (-0.1939, -0.5721, 0.2922), (-0.1911, -0.5724, 0.2935), (-0.1884, -0.5721, 0.2948), (-0.1858, -0.5712, 0.2961), (-0.1833, -0.5697, 0.2973), (-0.1812, -0.5678, 0.2983), (-0.1795, -0.5654, 0.2991), (-0.1782, -0.5628, 0.2997), (-0.1774, -0.5598, 0.3001), (-0.1771, -0.5568, 0.3003), (-0.1774, -0.5538, 0.3001), (-0.1782, -0.5508, 0.2997), (-0.1795, -0.5481, 0.2991), (-0.1812, -0.5458, 0.2983), (-0.1833, -0.5438, 0.2973), (-0.1858, -0.5424, 0.2961), (-0.1884, -0.5415, 0.2948), (-0.2319, -0.5412, 0.4967), (-0.2346, -0.5415, 0.4954), (-0.2372, -0.5424, 0.4941), (-0.2396, -0.5438, 0.4929), (-0.2418, -0.5458, 0.4919), (-0.2435, -0.5481, 0.491), (-0.2448, -0.5508, 0.4904), (-0.2456, -0.5538, 0.49), (-0.2459, -0.5568, 0.4899), (-0.2456, -0.5598, 0.49), (-0.2448, -0.5628, 0.4904), (-0.2435, -0.5654, 0.491), (-0.2418, -0.5678, 0.4919), (-0.2396, -0.5697, 0.4929), (-0.2372, -0.5712, 0.4941), (-0.2346, -0.5721, 0.4954), (-0.2319, -0.5724, 0.4967), (-0.2291, -0.5721, 0.498), (-0.2265, -0.5712, 0.4993), (-0.2241, -0.5697, 0.5004), (-0.2219, -0.5678, 0.5015), (-0.2202, -0.5654, 0.5023), (-0.2189, -0.5628, 0.5029), (-0.2181, -0.5598, 0.5033), (-0.2178, -0.5568, 0.5034), (-0.2181, -0.5538, 0.5033), (-0.2189, -0.5508, 0.5029), (-0.2202, -0.5481, 0.5023), (-0.2219, -0.5458, 0.5015), (-0.2241, -0.5438, 0.5004), (-0.2265, -0.5424, 0.4993), (-0.2291, -0.5415, 0.498), (0.1682, -0.6633, -0.4347), (0.1772, -0.6633, -0.08123), (0.1782, -0.6643, -0.4349), (0.1872, -0.6643, -0.08149), (0.1878, -0.6673, -0.4352), (0.1968, -0.6673, -0.08174), (0.1966, -0.672, -0.4354), (0.2057, -0.672, -0.08196), (0.2044, -0.6784, -0.4356), (0.2134, -0.6784, -0.08216), (0.2108, -0.6861, -0.4358), (0.2198, -0.6861, -0.08232), (0.2155, -0.695, -0.4359), (0.2245, -0.695, -0.08244), (0.2184, -0.7046, -0.436), (0.2274, -0.7046, -0.08252), (0.2194, -0.7146, -0.436), (0.2284, -0.7146, -0.08254), (0.2184, -0.7246, -0.436), (0.2274, -0.7246, -0.08252), (0.2155, -0.7342, -0.4359), (0.2245, -0.7342, -0.08244), (0.2108, -0.7431, -0.4358), (0.2198, -0.7431, -0.08232), (0.2044, -0.7508, -0.4356), (0.2134, -0.7508, -0.08216), (0.1966, -0.7572, -0.4354), (0.2057, -0.7572, -0.08196), (0.1878, -0.762, -0.4352), (0.1968, -0.762, -0.08174), (0.1782, -0.7649, -0.4349), (0.1872, -0.7649, -0.08149), (0.1682, -0.7659, -0.4347), (0.1772, -0.7659, -0.08123), (0.1582, -0.7649, -0.4344), (0.1672, -0.7649, -0.08098), (0.1486, -0.762, -0.4342), (0.1576, -0.762, -0.08073), (0.1397, -0.7572, -0.4339), (0.1487, -0.7572, -0.08051), (0.1319, -0.7508, -0.4337), (0.141, -0.7508, -0.08031), (0.1256, -0.7431, -0.4336), (0.1346, -0.7431, -0.08015), (0.1208, -0.7342, -0.4335), (0.1299, -0.7342, -0.08003), (0.1179, -0.7246, -0.4334), (0.1269, -0.7246, -0.07995), (0.1169, -0.7146, -0.4334), (0.126, -0.7146, -0.07993), (0.1179, -0.7046, -0.4334), (0.1269, -0.7046, -0.07995), (0.1208, -0.695, -0.4335), (0.1299, -0.695, -0.08003), (0.1256, -0.6861, -0.4336), (0.1346, -0.6861, -0.08015), (0.1319, -0.6784, -0.4337), (0.141, -0.6784, -0.08031), (0.1397, -0.672, -0.4339), (0.1487, -0.672, -0.08051), (0.1486, -0.6673, -0.4342), (0.1576, -0.6673, -0.08073), (0.1582, -0.6643, -0.4344), (0.1672, -0.6643, -0.08098), (0.1682, 0.7783, -0.4348), (0.1772, 0.7783, -0.08223), (0.1779, 0.7773, -0.435), (0.1869, 0.7773, -0.08248), (0.1873, 0.7745, -0.4353), (0.1963, 0.7745, -0.08272), (0.196, 0.7698, -0.4355), (0.2049, 0.7698, -0.08294), (0.2035, 0.7636, -0.4357), (0.2125, 0.7636, -0.08314), (0.2097, 0.756, -0.4358), (0.2187, 0.756, -0.0833), (0.2144, 0.7474, -0.4359), (0.2234, 0.7474, -0.08341), (0.2172, 0.738, -0.436), (0.2262, 0.738, -0.08349), (0.2182, 0.7283, -0.436), (0.2272, 0.7283, -0.08351), (0.2172, 0.7185, -0.436), (0.2262, 0.7185, -0.08349), (0.2144, 0.7091, -0.4359), (0.2234, 0.7091, -0.08341), (0.2097, 0.7005, -0.4358), (0.2187, 0.7005, -0.0833), (0.2035, 0.6929, -0.4357), (0.2125, 0.6929, -0.08314), (0.196, 0.6867, -0.4355), (0.2049, 0.6867, -0.08294), (0.1873, 0.682, -0.4353), (0.1963, 0.682, -0.08272), (0.1779, 0.6792, -0.435), (0.1869, 0.6792, -0.08248), (0.1682, 0.6782, -0.4348), (0.1772, 0.6782, -0.08223), (0.1584, 0.6792, -0.4345), (0.1674, 0.6792, -0.08199), (0.149, 0.682, -0.4343), (0.158, 0.682, -0.08175), (0.1404, 0.6867, -0.4341), (0.1494, 0.6867, -0.08153), (0.1328, 0.6929, -0.4339), (0.1418, 0.6929, -0.08133), (0.1266, 0.7005, -0.4337), (0.1356, 0.7005, -0.08117), (0.122, 0.7091, -0.4336), (0.131, 0.7091, -0.08106), (0.1191, 0.7185, -0.4335), (0.1281, 0.7185, -0.08098), (0.1182, 0.7283, -0.4335), (0.1272, 0.7283, -0.08096), (0.1191, 0.738, -0.4335), (0.1281, 0.738, -0.08098), (0.122, 0.7474, -0.4336), (0.131, 0.7474, -0.08106), (0.1266, 0.756, -0.4337), (0.1356, 0.756, -0.08117), (0.1328, 0.7636, -0.4339), (0.1418, 0.7636, -0.08133), (0.1404, 0.7698, -0.4341), (0.1494, 0.7698, -0.08153), (0.149, 0.7745, -0.4343), (0.158, 0.7745, -0.08175), (0.1584, 0.7773, -0.4345), (0.1674, 0.7773, -0.08199)], [], [(0, 1, 3, 2), (2, 3, 5, 4), (4, 5, 7, 6), (6, 7, 9, 8), (8, 9, 11, 10), (10, 11, 13, 12), (12, 13, 15, 14), (14, 15, 17, 16), (16, 17, 19, 18), (18, 19, 21, 20), (20, 21, 23, 22), (22, 23, 25, 24), (24, 25, 27, 26), (26, 27, 29, 28), (28, 29, 31, 30), (30, 31, 33, 32), (32, 33, 35, 34), (34, 35, 37, 36), (36, 37, 39, 38), (38, 39, 41, 40), (40, 41, 43, 42), (42, 43, 45, 44), (44, 45, 47, 46), (46, 47, 49, 48), (48, 49, 51, 50), (50, 51, 53, 52), (52, 53, 55, 54), (54, 55, 57, 56), (56, 57, 59, 58), (58, 59, 61, 60), (3, 1, 63, 61, 59, 57, 55, 53, 51, 49, 47, 45, 43, 41, 39, 37, 35, 33, 31, 29, 27, 25, 23, 21, 19, 17, 15, 13, 11, 9, 7, 5), (60, 61, 63, 62), (62, 63, 1, 0), (16, 18, 73, 72), (73, 74, 106, 105), (34, 36, 82, 81), (52, 54, 91, 90), (8, 10, 69, 68), (26, 28, 78, 77), (44, 46, 87, 86), (0, 2, 65, 64), (62, 0, 64, 95), (18, 20, 74, 73), (36, 38, 83, 82), (54, 56, 92, 91), (10, 12, 70, 69), (28, 30, 79, 78), (46, 48, 88, 87), (2, 4, 66, 65), (20, 22, 75, 74), (38, 40, 84, 83), (56, 58, 93, 92), (12, 14, 71, 70), (30, 32, 80, 79), (48, 50, 89, 88), (4, 6, 67, 66), (22, 24, 76, 75), (40, 42, 85, 84), (58, 60, 94, 93), (14, 16, 72, 71), (32, 34, 81, 80), (50, 52, 90, 89), (6, 8, 68, 67), (24, 26, 77, 76), (42, 44, 86, 85), (60, 62, 95, 94), (108, 109, 141, 140), (87, 88, 120, 119), (74, 75, 107, 106), (88, 89, 121, 120), (75, 76, 108, 107), (89, 90, 122, 121), (76, 77, 109, 108), (90, 91, 123, 122), (77, 78, 110, 109), (64, 65, 97, 96), (91, 92, 124, 123), (78, 79, 111, 110), (65, 66, 98, 97), (92, 93, 125, 124), (79, 80, 112, 111), (66, 67, 99, 98), (93, 94, 126, 125), (80, 81, 113, 112), (67, 68, 100, 99), (94, 95, 127, 126), (81, 82, 114, 113), (68, 69, 101, 100), (95, 64, 96, 127), (82, 83, 115, 114), (69, 70, 102, 101), (83, 84, 116, 115), (70, 71, 103, 102), (84, 85, 117, 116), (71, 72, 104, 103), (85, 86, 118, 117), (72, 73, 105, 104), (86, 87, 119, 118), (143, 144, 176, 175), (122, 123, 155, 154), (109, 110, 142, 141), (96, 97, 129, 128), (123, 124, 156, 155), (110, 111, 143, 142), (97, 98, 130, 129), (124, 125, 157, 156), (111, 112, 144, 143), (98, 99, 131, 130), (125, 126, 158, 157), (112, 113, 145, 144), (99, 100, 132, 131), (126, 127, 159, 158), (113, 114, 146, 145), (100, 101, 133, 132), (127, 96, 128, 159), (114, 115, 147, 146), (101, 102, 134, 133), (115, 116, 148, 147), (102, 103, 135, 134), (116, 117, 149, 148), (103, 104, 136, 135), (117, 118, 150, 149), (104, 105, 137, 136), (118, 119, 151, 150), (105, 106, 138, 137), (119, 120, 152, 151), (106, 107, 139, 138), (120, 121, 153, 152), (107, 108, 140, 139), (121, 122, 154, 153), (178, 179, 211, 210), (130, 131, 163, 162), (157, 158, 190, 189), (144, 145, 177, 176), (131, 132, 164, 163), (158, 159, 191, 190), (145, 146, 178, 177), (132, 133, 165, 164), (159, 128, 160, 191), (146, 147, 179, 178), (133, 134, 166, 165), (147, 148, 180, 179), (134, 135, 167, 166), (148, 149, 181, 180), (135, 136, 168, 167), (149, 150, 182, 181), (136, 137, 169, 168), (150, 151, 183, 182), (137, 138, 170, 169), (151, 152, 184, 183), (138, 139, 171, 170), (152, 153, 185, 184), (139, 140, 172, 171), (153, 154, 186, 185), (140, 141, 173, 172), (154, 155, 187, 186), (141, 142, 174, 173), (128, 129, 161, 160), (155, 156, 188, 187), (142, 143, 175, 174), (129, 130, 162, 161), (156, 157, 189, 188), (213, 214, 246, 245), (165, 166, 198, 197), (179, 180, 212, 211), (166, 167, 199, 198), (180, 181, 213, 212), (167, 168, 200, 199), (181, 182, 214, 213), (168, 169, 201, 200), (182, 183, 215, 214), (169, 170, 202, 201), (183, 184, 216, 215), (170, 171, 203, 202), (184, 185, 217, 216), (171, 172, 204, 203), (185, 186, 218, 217), (172, 173, 205, 204), (186, 187, 219, 218), (173, 174, 206, 205), (160, 161, 193, 192), (187, 188, 220, 219), (174, 175, 207, 206), (161, 162, 194, 193), (188, 189, 221, 220), (175, 176, 208, 207), (162, 163, 195, 194), (189, 190, 222, 221), (176, 177, 209, 208), (163, 164, 196, 195), (190, 191, 223, 222), (177, 178, 210, 209), (164, 165, 197, 196), (191, 160, 192, 223), (248, 249, 281, 280), (200, 201, 233, 232), (214, 215, 247, 246), (201, 202, 234, 233), (215, 216, 248, 247), (202, 203, 235, 234), (216, 217, 249, 248), (203, 204, 236, 235), (217, 218, 250, 249), (204, 205, 237, 236), (218, 219, 251, 250), (205, 206, 238, 237), (192, 193, 225, 224), (219, 220, 252, 251), (206, 207, 239, 238), (193, 194, 226, 225), (220, 221, 253, 252), (207, 208, 240, 239), (194, 195, 227, 226), (221, 222, 254, 253), (208, 209, 241, 240), (195, 196, 228, 227), (222, 223, 255, 254), (209, 210, 242, 241), (196, 197, 229, 228), (223, 192, 224, 255), (210, 211, 243, 242), (197, 198, 230, 229), (211, 212, 244, 243), (198, 199, 231, 230), (212, 213, 245, 244), (199, 200, 232, 231), (256, 257, 289, 288), (235, 236, 268, 267), (249, 250, 282, 281), (236, 237, 269, 268), (250, 251, 283, 282), (237, 238, 270, 269), (224, 225, 257, 256), (251, 252, 284, 283), (238, 239, 271, 270), (225, 226, 258, 257), (252, 253, 285, 284), (239, 240, 272, 271), (226, 227, 259, 258), (253, 254, 286, 285), (240, 241, 273, 272), (227, 228, 260, 259), (254, 255, 287, 286), (241, 242, 274, 273), (228, 229, 261, 260), (255, 224, 256, 287), (242, 243, 275, 274), (229, 230, 262, 261), (243, 244, 276, 275), (230, 231, 263, 262), (244, 245, 277, 276), (231, 232, 264, 263), (245, 246, 278, 277), (232, 233, 265, 264), (246, 247, 279, 278), (233, 234, 266, 265), (247, 248, 280, 279), (234, 235, 267, 266), (291, 292, 324, 323), (283, 284, 316, 315), (270, 271, 303, 302), (257, 258, 290, 289), (284, 285, 317, 316), (271, 272, 304, 303), (258, 259, 291, 290), (285, 286, 318, 317), (272, 273, 305, 304), (259, 260, 292, 291), (286, 287, 319, 318), (273, 274, 306, 305), (260, 261, 293, 292), (287, 256, 288, 319), (274, 275, 307, 306), (261, 262, 294, 293), (275, 276, 308, 307), (262, 263, 295, 294), (276, 277, 309, 308), (263, 264, 296, 295), (277, 278, 310, 309), (264, 265, 297, 296), (278, 279, 311, 310), (265, 266, 298, 297), (279, 280, 312, 311), (266, 267, 299, 298), (280, 281, 313, 312), (267, 268, 300, 299), (281, 282, 314, 313), (268, 269, 301, 300), (282, 283, 315, 314), (269, 270, 302, 301), (326, 327, 359, 358), (318, 319, 351, 350), (305, 306, 338, 337), (292, 293, 325, 324), (319, 288, 320, 351), (306, 307, 339, 338), (293, 294, 326, 325), (307, 308, 340, 339), (294, 295, 327, 326), (308, 309, 341, 340), (295, 296, 328, 327), (309, 310, 342, 341), (296, 297, 329, 328), (310, 311, 343, 342), (297, 298, 330, 329), (311, 312, 344, 343), (298, 299, 331, 330), (312, 313, 345, 344), (299, 300, 332, 331), (313, 314, 346, 345), (300, 301, 333, 332), (314, 315, 347, 346), (301, 302, 334, 333), (288, 289, 321, 320), (315, 316, 348, 347), (302, 303, 335, 334), (289, 290, 322, 321), (316, 317, 349, 348), (303, 304, 336, 335), (290, 291, 323, 322), (317, 318, 350, 349), (304, 305, 337, 336), (352, 353, 354, 355, 356, 357, 358, 359, 360, 361, 362, 363, 364, 365, 366, 367, 368, 369, 370, 371, 372, 373, 374, 375, 376, 377, 378, 379, 380, 381, 382, 383), (340, 341, 373, 372), (327, 328, 360, 359), (341, 342, 374, 373), (328, 329, 361, 360), (342, 343, 375, 374), (329, 330, 362, 361), (343, 344, 376, 375), (330, 331, 363, 362), (344, 345, 377, 376), (331, 332, 364, 363), (345, 346, 378, 377), (332, 333, 365, 364), (346, 347, 379, 378), (333, 334, 366, 365), (320, 321, 353, 352), (347, 348, 380, 379), (334, 335, 367, 366), (321, 322, 354, 353), (348, 349, 381, 380), (335, 336, 368, 367), (322, 323, 355, 354), (349, 350, 382, 381), (336, 337, 369, 368), (323, 324, 356, 355), (350, 351, 383, 382), (337, 338, 370, 369), (324, 325, 357, 356), (351, 320, 352, 383), (338, 339, 371, 370), (325, 326, 358, 357), (339, 340, 372, 371), (384, 385, 387, 386), (386, 387, 389, 388), (388, 389, 391, 390), (390, 391, 393, 392), (392, 393, 395, 394), (394, 395, 397, 396), (396, 397, 399, 398), (398, 399, 401, 400), (400, 401, 403, 402), (402, 403, 405, 404), (404, 405, 407, 406), (406, 407, 409, 408), (408, 409, 411, 410), (410, 411, 413, 412), (412, 413, 415, 414), (414, 415, 417, 416), (416, 417, 419, 418), (418, 419, 421, 420), (420, 421, 423, 422), (422, 423, 425, 424), (424, 425, 427, 426), (426, 427, 429, 428), (428, 429, 431, 430), (430, 431, 433, 432), (432, 433, 435, 434), (434, 435, 437, 436), (436, 437, 439, 438), (438, 439, 441, 440), (440, 441, 443, 442), (442, 443, 445, 444), (387, 385, 447, 445, 443, 441, 439, 437, 435, 433, 431, 429, 427, 425, 423, 421, 419, 417, 415, 413, 411, 409, 407, 405, 403, 401, 399, 397, 395, 393, 391, 389), (444, 445, 447, 446), (446, 447, 385, 384), (400, 402, 457, 456), (457, 458, 490, 489), (418, 420, 466, 465), (436, 438, 475, 474), (392, 394, 453, 452), (410, 412, 462, 461), (428, 430, 471, 470), (384, 386, 449, 448), (446, 384, 448, 479), (402, 404, 458, 457), (420, 422, 467, 466), (438, 440, 476, 475), (394, 396, 454, 453), (412, 414, 463, 462), (430, 432, 472, 471), (386, 388, 450, 449), (404, 406, 459, 458), (422, 424, 468, 467), (440, 442, 477, 476), (396, 398, 455, 454), (414, 416, 464, 463), (432, 434, 473, 472), (388, 390, 451, 450), (406, 408, 460, 459), (424, 426, 469, 468), (442, 444, 478, 477), (398, 400, 456, 455), (416, 418, 465, 464), (434, 436, 474, 473), (390, 392, 452, 451), (408, 410, 461, 460), (426, 428, 470, 469), (444, 446, 479, 478), (492, 493, 525, 524), (471, 472, 504, 503), (458, 459, 491, 490), (472, 473, 505, 504), (459, 460, 492, 491), (473, 474, 506, 505), (460, 461, 493, 492), (474, 475, 507, 506), (461, 462, 494, 493), (448, 449, 481, 480), (475, 476, 508, 507), (462, 463, 495, 494), (449, 450, 482, 481), (476, 477, 509, 508), (463, 464, 496, 495), (450, 451, 483, 482), (477, 478, 510, 509), (464, 465, 497, 496), (451, 452, 484, 483), (478, 479, 511, 510), (465, 466, 498, 497), (452, 453, 485, 484), (479, 448, 480, 511), (466, 467, 499, 498), (453, 454, 486, 485), (467, 468, 500, 499), (454, 455, 487, 486), (468, 469, 501, 500), (455, 456, 488, 487), (469, 470, 502, 501), (456, 457, 489, 488), (470, 471, 503, 502), (527, 528, 560, 559), (506, 507, 539, 538), (493, 494, 526, 525), (480, 481, 513, 512), (507, 508, 540, 539), (494, 495, 527, 526), (481, 482, 514, 513), (508, 509, 541, 540), (495, 496, 528, 527), (482, 483, 515, 514), (509, 510, 542, 541), (496, 497, 529, 528), (483, 484, 516, 515), (510, 511, 543, 542), (497, 498, 530, 529), (484, 485, 517, 516), (511, 480, 512, 543), (498, 499, 531, 530), (485, 486, 518, 517), (499, 500, 532, 531), (486, 487, 519, 518), (500, 501, 533, 532), (487, 488, 520, 519), (501, 502, 534, 533), (488, 489, 521, 520), (502, 503, 535, 534), (489, 490, 522, 521), (503, 504, 536, 535), (490, 491, 523, 522), (504, 505, 537, 536), (491, 492, 524, 523), (505, 506, 538, 537), (562, 563, 595, 594), (514, 515, 547, 546), (541, 542, 574, 573), (528, 529, 561, 560), (515, 516, 548, 547), (542, 543, 575, 574), (529, 530, 562, 561), (516, 517, 549, 548), (543, 512, 544, 575), (530, 531, 563, 562), (517, 518, 550, 549), (531, 532, 564, 563), (518, 519, 551, 550), (532, 533, 565, 564), (519, 520, 552, 551), (533, 534, 566, 565), (520, 521, 553, 552), (534, 535, 567, 566), (521, 522, 554, 553), (535, 536, 568, 567), (522, 523, 555, 554), (536, 537, 569, 568), (523, 524, 556, 555), (537, 538, 570, 569), (524, 525, 557, 556), (538, 539, 571, 570), (525, 526, 558, 557), (512, 513, 545, 544), (539, 540, 572, 571), (526, 527, 559, 558), (513, 514, 546, 545), (540, 541, 573, 572), (597, 598, 630, 629), (549, 550, 582, 581), (563, 564, 596, 595), (550, 551, 583, 582), (564, 565, 597, 596), (551, 552, 584, 583), (565, 566, 598, 597), (552, 553, 585, 584), (566, 567, 599, 598), (553, 554, 586, 585), (567, 568, 600, 599), (554, 555, 587, 586), (568, 569, 601, 600), (555, 556, 588, 587), (569, 570, 602, 601), (556, 557, 589, 588), (570, 571, 603, 602), (557, 558, 590, 589), (544, 545, 577, 576), (571, 572, 604, 603), (558, 559, 591, 590), (545, 546, 578, 577), (572, 573, 605, 604), (559, 560, 592, 591), (546, 547, 579, 578), (573, 574, 606, 605), (560, 561, 593, 592), (547, 548, 580, 579), (574, 575, 607, 606), (561, 562, 594, 593), (548, 549, 581, 580), (575, 544, 576, 607), (632, 633, 665, 664), (584, 585, 617, 616), (598, 599, 631, 630), (585, 586, 618, 617), (599, 600, 632, 631), (586, 587, 619, 618), (600, 601, 633, 632), (587, 588, 620, 619), (601, 602, 634, 633), (588, 589, 621, 620), (602, 603, 635, 634), (589, 590, 622, 621), (576, 577, 609, 608), (603, 604, 636, 635), (590, 591, 623, 622), (577, 578, 610, 609), (604, 605, 637, 636), (591, 592, 624, 623), (578, 579, 611, 610), (605, 606, 638, 637), (592, 593, 625, 624), (579, 580, 612, 611), (606, 607, 639, 638), (593, 594, 626, 625), (580, 581, 613, 612), (607, 576, 608, 639), (594, 595, 627, 626), (581, 582, 614, 613), (595, 596, 628, 627), (582, 583, 615, 614), (596, 597, 629, 628), (583, 584, 616, 615), (640, 641, 673, 672), (619, 620, 652, 651), (633, 634, 666, 665), (620, 621, 653, 652), (634, 635, 667, 666), (621, 622, 654, 653), (608, 609, 641, 640), (635, 636, 668, 667), (622, 623, 655, 654), (609, 610, 642, 641), (636, 637, 669, 668), (623, 624, 656, 655), (610, 611, 643, 642), (637, 638, 670, 669), (624, 625, 657, 656), (611, 612, 644, 643), (638, 639, 671, 670), (625, 626, 658, 657), (612, 613, 645, 644), (639, 608, 640, 671), (626, 627, 659, 658), (613, 614, 646, 645), (627, 628, 660, 659), (614, 615, 647, 646), (628, 629, 661, 660), (615, 616, 648, 647), (629, 630, 662, 661), (616, 617, 649, 648), (630, 631, 663, 662), (617, 618, 650, 649), (631, 632, 664, 663), (618, 619, 651, 650), (675, 676, 708, 707), (667, 668, 700, 699), (654, 655, 687, 686), (641, 642, 674, 673), (668, 669, 701, 700), (655, 656, 688, 687), (642, 643, 675, 674), (669, 670, 702, 701), (656, 657, 689, 688), (643, 644, 676, 675), (670, 671, 703, 702), (657, 658, 690, 689), (644, 645, 677, 676), (671, 640, 672, 703), (658, 659, 691, 690), (645, 646, 678, 677), (659, 660, 692, 691), (646, 647, 679, 678), (660, 661, 693, 692), (647, 648, 680, 679), (661, 662, 694, 693), (648, 649, 681, 680), (662, 663, 695, 694), (649, 650, 682, 681), (663, 664, 696, 695), (650, 651, 683, 682), (664, 665, 697, 696), (651, 652, 684, 683), (665, 666, 698, 697), (652, 653, 685, 684), (666, 667, 699, 698), (653, 654, 686, 685), (710, 711, 743, 742), (702, 703, 735, 734), (689, 690, 722, 721), (676, 677, 709, 708), (703, 672, 704, 735), (690, 691, 723, 722), (677, 678, 710, 709), (691, 692, 724, 723), (678, 679, 711, 710), (692, 693, 725, 724), (679, 680, 712, 711), (693, 694, 726, 725), (680, 681, 713, 712), (694, 695, 727, 726), (681, 682, 714, 713), (695, 696, 728, 727), (682, 683, 715, 714), (696, 697, 729, 728), (683, 684, 716, 715), (697, 698, 730, 729), (684, 685, 717, 716), (698, 699, 731, 730), (685, 686, 718, 717), (672, 673, 705, 704), (699, 700, 732, 731), (686, 687, 719, 718), (673, 674, 706, 705), (700, 701, 733, 732), (687, 688, 720, 719), (674, 675, 707, 706), (701, 702, 734, 733), (688, 689, 721, 720), (736, 737, 738, 739, 740, 741, 742, 743, 744, 745, 746, 747, 748, 749, 750, 751, 752, 753, 754, 755, 756, 757, 758, 759, 760, 761, 762, 763, 764, 765, 766, 767), (724, 725, 757, 756), (711, 712, 744, 743), (725, 726, 758, 757), (712, 713, 745, 744), (726, 727, 759, 758), (713, 714, 746, 745), (727, 728, 760, 759), (714, 715, 747, 746), (728, 729, 761, 760), (715, 716, 748, 747), (729, 730, 762, 761), (716, 717, 749, 748), (730, 731, 763, 762), (717, 718, 750, 749), (704, 705, 737, 736), (731, 732, 764, 763), (718, 719, 751, 750), (705, 706, 738, 737), (732, 733, 765, 764), (719, 720, 752, 751), (706, 707, 739, 738), (733, 734, 766, 765), (720, 721, 753, 752), (707, 708, 740, 739), (734, 735, 767, 766), (721, 722, 754, 753), (708, 709, 741, 740), (735, 704, 736, 767), (722, 723, 755, 754), (709, 710, 742, 741), (723, 724, 756, 755), (768, 769, 771, 770), (770, 771, 773, 772), (772, 773, 775, 774), (774, 775, 777, 776), (776, 777, 779, 778), (778, 779, 781, 780), (780, 781, 783, 782), (782, 783, 785, 784), (784, 785, 787, 786), (786, 787, 789, 788), (788, 789, 791, 790), (790, 791, 793, 792), (792, 793, 795, 794), (794, 795, 797, 796), (796, 797, 799, 798), (798, 799, 801, 800), (800, 801, 803, 802), (802, 803, 805, 804), (804, 805, 807, 806), (806, 807, 809, 808), (808, 809, 811, 810), (810, 811, 813, 812), (812, 813, 815, 814), (814, 815, 817, 816), (816, 817, 819, 818), (818, 819, 821, 820), (820, 821, 823, 822), (822, 823, 825, 824), (824, 825, 827, 826), (826, 827, 829, 828), (771, 769, 831, 829, 827, 825, 823, 821, 819, 817, 815, 813, 811, 809, 807, 805, 803, 801, 799, 797, 795, 793, 791, 789, 787, 785, 783, 781, 779, 777, 775, 773), (828, 829, 831, 830), (830, 831, 769, 768), (768, 770, 772, 774, 776, 778, 780, 782, 784, 786, 788, 790, 792, 794, 796, 798, 800, 802, 804, 806, 808, 810, 812, 814, 816, 818, 820, 822, 824, 826, 828, 830), (832, 833, 835, 834), (834, 835, 837, 836), (836, 837, 839, 838), (838, 839, 841, 840), (840, 841, 843, 842), (842, 843, 845, 844), (844, 845, 847, 846), (846, 847, 849, 848), (848, 849, 851, 850), (850, 851, 853, 852), (852, 853, 855, 854), (854, 855, 857, 856), (856, 857, 859, 858), (858, 859, 861, 860), (860, 861, 863, 862), (862, 863, 865, 864), (864, 865, 867, 866), (866, 867, 869, 868), (868, 869, 871, 870), (870, 871, 873, 872), (872, 873, 875, 874), (874, 875, 877, 876), (876, 877, 879, 878), (878, 879, 881, 880), (880, 881, 883, 882), (882, 883, 885, 884), (884, 885, 887, 886), (886, 887, 889, 888), (888, 889, 891, 890), (890, 891, 893, 892), (835, 833, 895, 893, 891, 889, 887, 885, 883, 881, 879, 877, 875, 873, 871, 869, 867, 865, 863, 861, 859, 857, 855, 853, 851, 849, 847, 845, 843, 841, 839, 837), (892, 893, 895, 894), (894, 895, 833, 832), (832, 834, 836, 838, 840, 842, 844, 846, 848, 850, 852, 854, 856, 858, 860, 862, 864, 866, 868, 870, 872, 874, 876, 878, 880, 882, 884, 886, 888, 890, 892, 894)])
me_cube_002.use_remesh_preserve_volume = False
me_cube_002.use_remesh_preserve_attributes = False
me_cube_002.use_mirror_vertex_groups = False
me_cube_002.update()

# ---- objects
ob_cube_002 = bpy.data.objects.new('Cube.002', me_cube_001)
ob_cube_000 = bpy.data.objects.new('Cube.000', me_cube_000)
ob_cube_003 = bpy.data.objects.new('Cube.003', me_cube_004)
ob_cube_001 = bpy.data.objects.new('Cube.001', me_cube_002)

# ---- transforms, parenting, visibility, modifiers, constraints
ob_cube_002.location = (0.0, 0.0, 0.0)
ob_cube_002.lineart.crease_threshold = 0.0
ob_cube_000.location = (0.0, 0.0, 0.0)
ob_cube_000.lineart.crease_threshold = 0.0
ob_cube_003.location = (0.0, 0.0, 0.0)
ob_cube_003.lineart.crease_threshold = 0.0
ob_cube_001.location = (0.0, 0.0, 0.0)
ob_cube_001.lineart.crease_threshold = 0.0

# ---- collection membership
col_collection_1.objects.link(ob_cube_002)
col_collection_1.objects.link(ob_cube_000)
col_collection_1.objects.link(ob_cube_003)
col_collection_1.objects.link(ob_cube_001)

# ---- scene / render settings (as saved in the file)
scene.frame_start = 1; scene.frame_end = 250; scene.frame_set(1)
scene.render.engine = 'CYCLES'
scene.render.resolution_percentage = 50
scene.render.dither_intensity = 0.0
scene.cycles.use_denoising = False
scene.cycles.samples = 128
scene.cycles.sampling_pattern = 'TABULATED_SOBOL'
scene.cycles.light_sampling_threshold = 0.0
scene.cycles.use_adaptive_sampling = False
scene.cycles.use_light_tree = False
scene.cycles.blur_glossy = 0.0
scene.cycles.sample_clamp_indirect = 0.0
scene.view_settings.view_transform = 'Standard'
bpy.context.view_layer.update()

# ---- added for rendering (the .blend has no active camera and no usable light): camera, sun
cam_auto = bpy.data.cameras.new('AutoCamera')
cam_auto.lens = 50.0
cam_auto.sensor_width = 36.0
cam_auto.clip_end = 1000.0
ob_auto_camera = bpy.data.objects.new('AutoCamera', cam_auto)
scene.collection.objects.link(ob_auto_camera)
ob_auto_camera.location = (2.05969, -2.36489, 1.61516)
ob_auto_camera.rotation_euler = (1.09748, -7.21219e-08, 0.694738)
scene.camera = ob_auto_camera
light_auto_sun = bpy.data.lights.new('AutoSun', 'SUN')
light_auto_sun.energy = 3.0
light_auto_sun.angle = 0.0523599
ob_auto_sun = bpy.data.objects.new('AutoSun', light_auto_sun)
scene.collection.objects.link(ob_auto_sun)
ob_auto_sun.rotation_euler = (0.872665, 0.174533, 0.523599)
bpy.context.view_layer.update()

